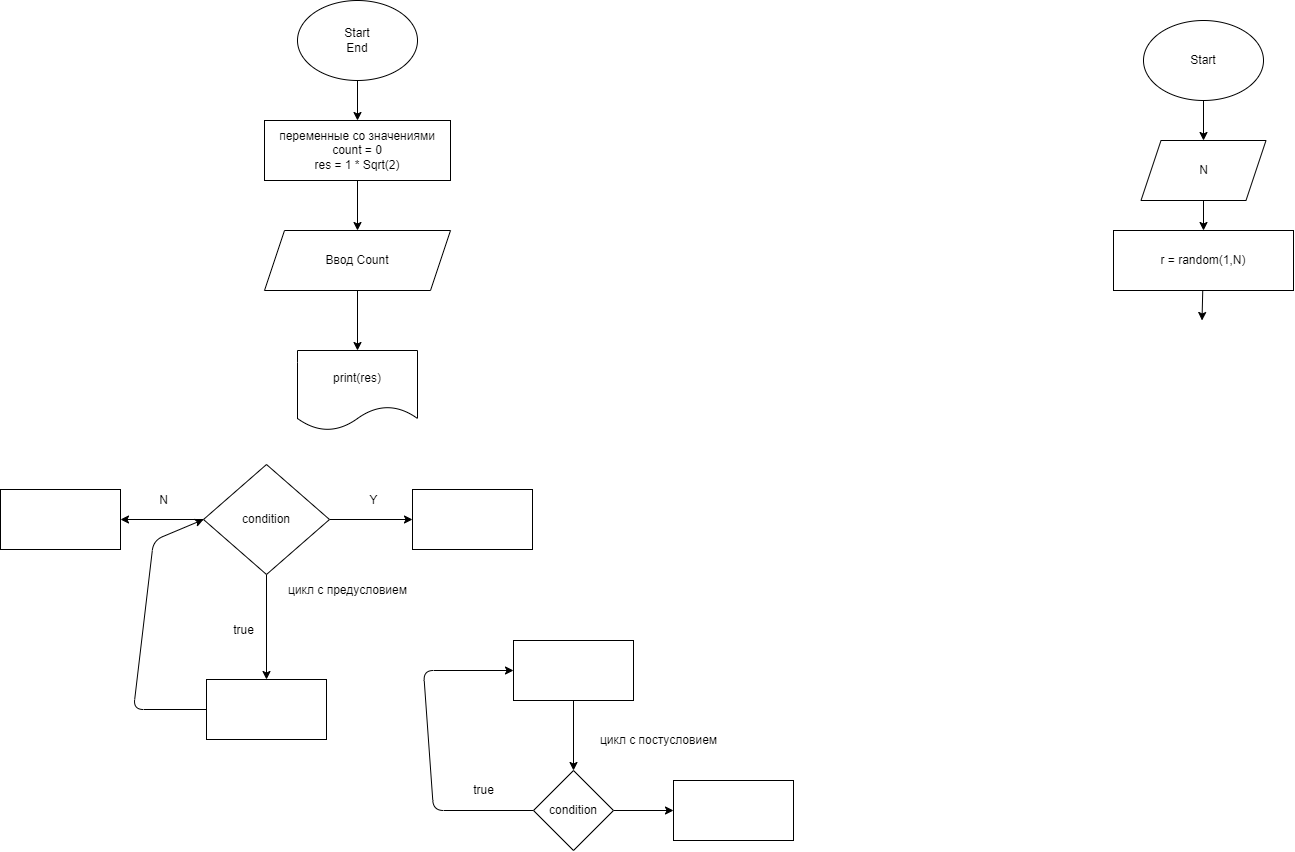

The diagram above was exported from draw.io. Its source (the exported page's mxGraphModel, read from the mxfile embedded in the PNG):
<mxGraphModel dx="564" dy="368" grid="1" gridSize="10" guides="1" tooltips="1" connect="1" arrows="1" fold="1" page="1" pageScale="1" pageWidth="827" pageHeight="1169" math="0" shadow="0">
  <root>
    <mxCell id="0" />
    <mxCell id="1" parent="0" />
    <mxCell id="10" value="" style="edgeStyle=none;html=1;" edge="1" parent="1" source="6" target="9">
      <mxGeometry relative="1" as="geometry" />
    </mxCell>
    <mxCell id="6" value="Start&lt;br&gt;End" style="ellipse;whiteSpace=wrap;html=1;" vertex="1" parent="1">
      <mxGeometry x="354" y="10" width="120" height="80" as="geometry" />
    </mxCell>
    <mxCell id="12" style="edgeStyle=none;html=1;entryX=0.5;entryY=0;entryDx=0;entryDy=0;" edge="1" parent="1" source="9" target="11">
      <mxGeometry relative="1" as="geometry" />
    </mxCell>
    <mxCell id="9" value="переменные со значениями&lt;br&gt;count = 0&lt;br&gt;res = 1 * Sqrt(2)" style="whiteSpace=wrap;html=1;" vertex="1" parent="1">
      <mxGeometry x="321" y="130" width="186" height="60" as="geometry" />
    </mxCell>
    <mxCell id="14" style="edgeStyle=none;html=1;entryX=0.5;entryY=0;entryDx=0;entryDy=0;" edge="1" parent="1" source="11" target="13">
      <mxGeometry relative="1" as="geometry" />
    </mxCell>
    <mxCell id="11" value="Ввод Count" style="shape=parallelogram;perimeter=parallelogramPerimeter;whiteSpace=wrap;html=1;fixedSize=1;" vertex="1" parent="1">
      <mxGeometry x="321" y="240" width="186" height="60" as="geometry" />
    </mxCell>
    <mxCell id="13" value="print(res)" style="shape=document;whiteSpace=wrap;html=1;boundedLbl=1;" vertex="1" parent="1">
      <mxGeometry x="354" y="360" width="120" height="80" as="geometry" />
    </mxCell>
    <mxCell id="20" value="" style="edgeStyle=none;html=1;" edge="1" parent="1" source="15" target="19">
      <mxGeometry relative="1" as="geometry" />
    </mxCell>
    <mxCell id="22" value="" style="edgeStyle=none;html=1;" edge="1" parent="1" source="15" target="21">
      <mxGeometry relative="1" as="geometry" />
    </mxCell>
    <mxCell id="26" value="" style="edgeStyle=none;html=1;" edge="1" parent="1" source="15" target="25">
      <mxGeometry relative="1" as="geometry" />
    </mxCell>
    <mxCell id="15" value="condition" style="rhombus;whiteSpace=wrap;html=1;" vertex="1" parent="1">
      <mxGeometry x="260" y="474" width="126" height="110" as="geometry" />
    </mxCell>
    <mxCell id="19" value="" style="whiteSpace=wrap;html=1;" vertex="1" parent="1">
      <mxGeometry x="57" y="499" width="120" height="60" as="geometry" />
    </mxCell>
    <mxCell id="21" value="" style="whiteSpace=wrap;html=1;" vertex="1" parent="1">
      <mxGeometry x="469" y="499" width="120" height="60" as="geometry" />
    </mxCell>
    <mxCell id="23" value="N" style="text;html=1;align=center;verticalAlign=middle;resizable=0;points=[];autosize=1;strokeColor=none;fillColor=none;" vertex="1" parent="1">
      <mxGeometry x="210" y="500" width="20" height="20" as="geometry" />
    </mxCell>
    <mxCell id="24" value="Y" style="text;html=1;align=center;verticalAlign=middle;resizable=0;points=[];autosize=1;strokeColor=none;fillColor=none;" vertex="1" parent="1">
      <mxGeometry x="420" y="500" width="20" height="20" as="geometry" />
    </mxCell>
    <mxCell id="27" style="edgeStyle=none;html=1;entryX=0;entryY=0.5;entryDx=0;entryDy=0;" edge="1" parent="1" source="25" target="15">
      <mxGeometry relative="1" as="geometry">
        <Array as="points">
          <mxPoint x="190" y="719" />
          <mxPoint x="210" y="550" />
        </Array>
      </mxGeometry>
    </mxCell>
    <mxCell id="25" value="" style="whiteSpace=wrap;html=1;" vertex="1" parent="1">
      <mxGeometry x="263" y="689" width="120" height="60" as="geometry" />
    </mxCell>
    <mxCell id="28" value="true" style="text;html=1;align=center;verticalAlign=middle;resizable=0;points=[];autosize=1;strokeColor=none;fillColor=none;" vertex="1" parent="1">
      <mxGeometry x="280" y="630" width="40" height="20" as="geometry" />
    </mxCell>
    <mxCell id="34" value="" style="edgeStyle=none;html=1;" edge="1" parent="1" source="29" target="33">
      <mxGeometry relative="1" as="geometry" />
    </mxCell>
    <mxCell id="29" value="" style="rounded=0;whiteSpace=wrap;html=1;" vertex="1" parent="1">
      <mxGeometry x="570" y="650" width="120" height="60" as="geometry" />
    </mxCell>
    <mxCell id="30" value="цикл с предусловием" style="text;html=1;align=center;verticalAlign=middle;resizable=0;points=[];autosize=1;strokeColor=none;fillColor=none;" vertex="1" parent="1">
      <mxGeometry x="339" y="590" width="130" height="20" as="geometry" />
    </mxCell>
    <mxCell id="31" value="цикл с постусловием" style="text;html=1;align=center;verticalAlign=middle;resizable=0;points=[];autosize=1;strokeColor=none;fillColor=none;" vertex="1" parent="1">
      <mxGeometry x="650" y="740" width="130" height="20" as="geometry" />
    </mxCell>
    <mxCell id="35" style="edgeStyle=none;html=1;entryX=0;entryY=0.5;entryDx=0;entryDy=0;" edge="1" parent="1" source="33" target="29">
      <mxGeometry relative="1" as="geometry">
        <Array as="points">
          <mxPoint x="490" y="820" />
          <mxPoint x="480" y="680" />
        </Array>
      </mxGeometry>
    </mxCell>
    <mxCell id="39" value="" style="edgeStyle=none;html=1;" edge="1" parent="1" source="33" target="38">
      <mxGeometry relative="1" as="geometry" />
    </mxCell>
    <mxCell id="33" value="condition" style="rhombus;whiteSpace=wrap;html=1;rounded=0;" vertex="1" parent="1">
      <mxGeometry x="590" y="780" width="80" height="80" as="geometry" />
    </mxCell>
    <mxCell id="36" value="true" style="text;html=1;align=center;verticalAlign=middle;resizable=0;points=[];autosize=1;strokeColor=none;fillColor=none;" vertex="1" parent="1">
      <mxGeometry x="520" y="790" width="40" height="20" as="geometry" />
    </mxCell>
    <mxCell id="38" value="" style="whiteSpace=wrap;html=1;rounded=0;" vertex="1" parent="1">
      <mxGeometry x="730" y="790" width="120" height="60" as="geometry" />
    </mxCell>
    <mxCell id="42" value="" style="edgeStyle=none;html=1;entryX=0.5;entryY=0;entryDx=0;entryDy=0;" edge="1" parent="1" source="40" target="43">
      <mxGeometry relative="1" as="geometry">
        <mxPoint x="1260" y="140" as="targetPoint" />
      </mxGeometry>
    </mxCell>
    <mxCell id="40" value="Start" style="ellipse;whiteSpace=wrap;html=1;" vertex="1" parent="1">
      <mxGeometry x="1200" y="30" width="120" height="80" as="geometry" />
    </mxCell>
    <mxCell id="46" value="" style="edgeStyle=none;html=1;" edge="1" parent="1" source="43" target="45">
      <mxGeometry relative="1" as="geometry" />
    </mxCell>
    <mxCell id="43" value="N" style="shape=parallelogram;perimeter=parallelogramPerimeter;whiteSpace=wrap;html=1;fixedSize=1;" vertex="1" parent="1">
      <mxGeometry x="1197.5" y="150" width="125" height="60" as="geometry" />
    </mxCell>
    <mxCell id="48" value="" style="edgeStyle=none;html=1;" edge="1" parent="1" source="45">
      <mxGeometry relative="1" as="geometry">
        <mxPoint x="1258.5000000000002" y="330" as="targetPoint" />
      </mxGeometry>
    </mxCell>
    <mxCell id="45" value="r = random(1,N)" style="whiteSpace=wrap;html=1;" vertex="1" parent="1">
      <mxGeometry x="1170" y="240" width="180" height="60" as="geometry" />
    </mxCell>
  </root>
</mxGraphModel>